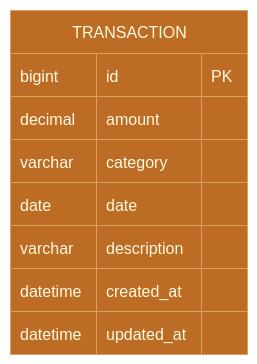

The diagram above was exported from draw.io. Its source (the exported page's mxGraphModel, read from the mxfile embedded in the PNG):
<mxGraphModel dx="1083" dy="496" grid="0" gridSize="10" guides="1" tooltips="1" connect="1" arrows="1" fold="1" page="0" pageScale="1" pageWidth="850" pageHeight="1100" math="0" shadow="0">
  <root>
    <mxCell id="0" />
    <mxCell id="1" parent="0" />
    <UserObject label="" mermaidData="{&#10;  &quot;data&quot;: &quot;erDiagram\n    TRANSACTION {\n        bigint id PK\n        decimal amount\n        varchar category\n        date date\n        varchar description\n        datetime created_at\n        datetime updated_at\n    }&quot;,&#10;  &quot;config&quot;: null&#10;}" id="dKf_jJN4z5_cWS2nHDp4-1">
      <mxCell connectable="0" parent="1" style="group;transparentBounds=1;editIcon=1;lockedGroup=0;groupPadding=10;labelBackgroundColor=none;fontColor=#FEFAE0;" vertex="1">
        <mxGeometry as="geometry" />
      </mxCell>
    </UserObject>
    <UserObject label="TRANSACTION" mermaidId="n:TRANSACTION" mermaidBaseStyle="shape=table;startSize=43;container=1;collapsible=0;childLayout=tableLayout;fixedRows=1;rowLines=1;fontSize=16;fontFamily=Trebuchet MS,Verdana,Arial,sans-serif;strokeWidth=1;align=center;resizeLast=1;html=1;fillColor=light-dark(#ECECFF,#1f2020);strokeColor=light-dark(#9370DB,#cccccc);fontColor=light-dark(#333333,#cccccc);" mermaidBaseValue="TRANSACTION" id="dKf_jJN4z5_cWS2nHDp4-24">
      <mxCell parent="dKf_jJN4z5_cWS2nHDp4-1" style="shape=table;startSize=43;container=1;collapsible=0;childLayout=tableLayout;fixedRows=1;rowLines=1;fontSize=16;fontFamily=Trebuchet MS,Verdana,Arial,sans-serif;strokeWidth=1;align=center;resizeLast=1;html=1;fillColor=#BC6C25;strokeColor=#DDA15E;fontColor=#FEFAE0;labelBackgroundColor=none;" vertex="1">
        <mxGeometry height="344" width="237" x="353" y="149" as="geometry" />
      </mxCell>
    </UserObject>
    <mxCell id="dKf_jJN4z5_cWS2nHDp4-25" parent="dKf_jJN4z5_cWS2nHDp4-24" style="shape=tableRow;horizontal=0;startSize=0;swimlaneHead=0;swimlaneBody=1;fillColor=#BC6C25;strokeColor=#DDA15E;strokeWidth=1;collapsible=0;dropTarget=0;points=[[0,0.5],[1,0.5]];portConstraint=eastwest;top=0;left=0;right=0;bottom=0;labelBackgroundColor=none;fontColor=#FEFAE0;" vertex="1">
      <mxGeometry height="43" width="237" y="43" as="geometry" />
    </mxCell>
    <mxCell id="dKf_jJN4z5_cWS2nHDp4-26" parent="dKf_jJN4z5_cWS2nHDp4-25" style="shape=partialRectangle;connectable=0;fillColor=none;strokeColor=#DDA15E;strokeWidth=1;fontColor=#FEFAE0;fontFamily=Trebuchet MS,Verdana,Arial,sans-serif;top=1;left=1;bottom=1;right=1;align=left;spacingLeft=8;overflow=hidden;fontSize=16;labelBackgroundColor=none;" value="bigint" vertex="1">
      <mxGeometry height="43" width="86" as="geometry">
        <mxRectangle height="43" width="86" as="alternateBounds" />
      </mxGeometry>
    </mxCell>
    <mxCell id="dKf_jJN4z5_cWS2nHDp4-27" parent="dKf_jJN4z5_cWS2nHDp4-25" style="shape=partialRectangle;connectable=0;fillColor=none;strokeColor=#DDA15E;strokeWidth=1;fontColor=#FEFAE0;fontFamily=Trebuchet MS,Verdana,Arial,sans-serif;top=1;left=1;bottom=1;right=1;align=left;spacingLeft=8;overflow=hidden;fontSize=16;labelBackgroundColor=none;" value="id" vertex="1">
      <mxGeometry height="43" width="105" x="86" as="geometry">
        <mxRectangle height="43" width="105" as="alternateBounds" />
      </mxGeometry>
    </mxCell>
    <mxCell id="dKf_jJN4z5_cWS2nHDp4-28" parent="dKf_jJN4z5_cWS2nHDp4-25" style="shape=partialRectangle;connectable=0;fillColor=none;strokeColor=#DDA15E;strokeWidth=1;fontColor=#FEFAE0;fontFamily=Trebuchet MS,Verdana,Arial,sans-serif;top=1;left=1;bottom=1;right=1;align=left;spacingLeft=8;overflow=hidden;fontSize=16;labelBackgroundColor=none;" value="PK" vertex="1">
      <mxGeometry height="43" width="46" x="191" as="geometry">
        <mxRectangle height="43" width="46" as="alternateBounds" />
      </mxGeometry>
    </mxCell>
    <mxCell id="dKf_jJN4z5_cWS2nHDp4-29" parent="dKf_jJN4z5_cWS2nHDp4-24" style="shape=tableRow;horizontal=0;startSize=0;swimlaneHead=0;swimlaneBody=1;fillColor=#BC6C25;strokeColor=#DDA15E;strokeWidth=1;collapsible=0;dropTarget=0;points=[[0,0.5],[1,0.5]];portConstraint=eastwest;top=0;left=0;right=0;bottom=0;labelBackgroundColor=none;fontColor=#FEFAE0;" vertex="1">
      <mxGeometry height="43" width="237" y="86" as="geometry" />
    </mxCell>
    <mxCell id="dKf_jJN4z5_cWS2nHDp4-30" parent="dKf_jJN4z5_cWS2nHDp4-29" style="shape=partialRectangle;connectable=0;fillColor=none;strokeColor=#DDA15E;strokeWidth=1;fontColor=#FEFAE0;fontFamily=Trebuchet MS,Verdana,Arial,sans-serif;top=1;left=1;bottom=1;right=1;align=left;spacingLeft=8;overflow=hidden;fontSize=16;labelBackgroundColor=none;" value="decimal" vertex="1">
      <mxGeometry height="43" width="86" as="geometry">
        <mxRectangle height="43" width="86" as="alternateBounds" />
      </mxGeometry>
    </mxCell>
    <mxCell id="dKf_jJN4z5_cWS2nHDp4-31" parent="dKf_jJN4z5_cWS2nHDp4-29" style="shape=partialRectangle;connectable=0;fillColor=none;strokeColor=#DDA15E;strokeWidth=1;fontColor=#FEFAE0;fontFamily=Trebuchet MS,Verdana,Arial,sans-serif;top=1;left=1;bottom=1;right=1;align=left;spacingLeft=8;overflow=hidden;fontSize=16;labelBackgroundColor=none;" value="amount" vertex="1">
      <mxGeometry height="43" width="105" x="86" as="geometry">
        <mxRectangle height="43" width="105" as="alternateBounds" />
      </mxGeometry>
    </mxCell>
    <mxCell id="dKf_jJN4z5_cWS2nHDp4-32" parent="dKf_jJN4z5_cWS2nHDp4-29" style="shape=partialRectangle;connectable=0;fillColor=none;strokeColor=#DDA15E;strokeWidth=1;fontColor=#FEFAE0;fontFamily=Trebuchet MS,Verdana,Arial,sans-serif;top=1;left=1;bottom=1;right=1;align=left;spacingLeft=8;overflow=hidden;fontSize=16;labelBackgroundColor=none;" value="" vertex="1">
      <mxGeometry height="43" width="46" x="191" as="geometry">
        <mxRectangle height="43" width="46" as="alternateBounds" />
      </mxGeometry>
    </mxCell>
    <mxCell id="dKf_jJN4z5_cWS2nHDp4-33" parent="dKf_jJN4z5_cWS2nHDp4-24" style="shape=tableRow;horizontal=0;startSize=0;swimlaneHead=0;swimlaneBody=1;fillColor=#BC6C25;strokeColor=#DDA15E;strokeWidth=1;collapsible=0;dropTarget=0;points=[[0,0.5],[1,0.5]];portConstraint=eastwest;top=0;left=0;right=0;bottom=0;labelBackgroundColor=none;fontColor=#FEFAE0;" vertex="1">
      <mxGeometry height="43" width="237" y="129" as="geometry" />
    </mxCell>
    <mxCell id="dKf_jJN4z5_cWS2nHDp4-34" parent="dKf_jJN4z5_cWS2nHDp4-33" style="shape=partialRectangle;connectable=0;fillColor=none;strokeColor=#DDA15E;strokeWidth=1;fontColor=#FEFAE0;fontFamily=Trebuchet MS,Verdana,Arial,sans-serif;top=1;left=1;bottom=1;right=1;align=left;spacingLeft=8;overflow=hidden;fontSize=16;labelBackgroundColor=none;" value="varchar" vertex="1">
      <mxGeometry height="43" width="86" as="geometry">
        <mxRectangle height="43" width="86" as="alternateBounds" />
      </mxGeometry>
    </mxCell>
    <mxCell id="dKf_jJN4z5_cWS2nHDp4-35" parent="dKf_jJN4z5_cWS2nHDp4-33" style="shape=partialRectangle;connectable=0;fillColor=none;strokeColor=#DDA15E;strokeWidth=1;fontColor=#FEFAE0;fontFamily=Trebuchet MS,Verdana,Arial,sans-serif;top=1;left=1;bottom=1;right=1;align=left;spacingLeft=8;overflow=hidden;fontSize=16;labelBackgroundColor=none;" value="category" vertex="1">
      <mxGeometry height="43" width="105" x="86" as="geometry">
        <mxRectangle height="43" width="105" as="alternateBounds" />
      </mxGeometry>
    </mxCell>
    <mxCell id="dKf_jJN4z5_cWS2nHDp4-36" parent="dKf_jJN4z5_cWS2nHDp4-33" style="shape=partialRectangle;connectable=0;fillColor=none;strokeColor=#DDA15E;strokeWidth=1;fontColor=#FEFAE0;fontFamily=Trebuchet MS,Verdana,Arial,sans-serif;top=1;left=1;bottom=1;right=1;align=left;spacingLeft=8;overflow=hidden;fontSize=16;labelBackgroundColor=none;" value="" vertex="1">
      <mxGeometry height="43" width="46" x="191" as="geometry">
        <mxRectangle height="43" width="46" as="alternateBounds" />
      </mxGeometry>
    </mxCell>
    <mxCell id="dKf_jJN4z5_cWS2nHDp4-37" parent="dKf_jJN4z5_cWS2nHDp4-24" style="shape=tableRow;horizontal=0;startSize=0;swimlaneHead=0;swimlaneBody=1;fillColor=#BC6C25;strokeColor=#DDA15E;strokeWidth=1;collapsible=0;dropTarget=0;points=[[0,0.5],[1,0.5]];portConstraint=eastwest;top=0;left=0;right=0;bottom=0;labelBackgroundColor=none;fontColor=#FEFAE0;" vertex="1">
      <mxGeometry height="43" width="237" y="172" as="geometry" />
    </mxCell>
    <mxCell id="dKf_jJN4z5_cWS2nHDp4-38" parent="dKf_jJN4z5_cWS2nHDp4-37" style="shape=partialRectangle;connectable=0;fillColor=none;strokeColor=#DDA15E;strokeWidth=1;fontColor=#FEFAE0;fontFamily=Trebuchet MS,Verdana,Arial,sans-serif;top=1;left=1;bottom=1;right=1;align=left;spacingLeft=8;overflow=hidden;fontSize=16;labelBackgroundColor=none;" value="date" vertex="1">
      <mxGeometry height="43" width="86" as="geometry">
        <mxRectangle height="43" width="86" as="alternateBounds" />
      </mxGeometry>
    </mxCell>
    <mxCell id="dKf_jJN4z5_cWS2nHDp4-39" parent="dKf_jJN4z5_cWS2nHDp4-37" style="shape=partialRectangle;connectable=0;fillColor=none;strokeColor=#DDA15E;strokeWidth=1;fontColor=#FEFAE0;fontFamily=Trebuchet MS,Verdana,Arial,sans-serif;top=1;left=1;bottom=1;right=1;align=left;spacingLeft=8;overflow=hidden;fontSize=16;labelBackgroundColor=none;" value="date" vertex="1">
      <mxGeometry height="43" width="105" x="86" as="geometry">
        <mxRectangle height="43" width="105" as="alternateBounds" />
      </mxGeometry>
    </mxCell>
    <mxCell id="dKf_jJN4z5_cWS2nHDp4-40" parent="dKf_jJN4z5_cWS2nHDp4-37" style="shape=partialRectangle;connectable=0;fillColor=none;strokeColor=#DDA15E;strokeWidth=1;fontColor=#FEFAE0;fontFamily=Trebuchet MS,Verdana,Arial,sans-serif;top=1;left=1;bottom=1;right=1;align=left;spacingLeft=8;overflow=hidden;fontSize=16;labelBackgroundColor=none;" value="" vertex="1">
      <mxGeometry height="43" width="46" x="191" as="geometry">
        <mxRectangle height="43" width="46" as="alternateBounds" />
      </mxGeometry>
    </mxCell>
    <mxCell id="dKf_jJN4z5_cWS2nHDp4-41" parent="dKf_jJN4z5_cWS2nHDp4-24" style="shape=tableRow;horizontal=0;startSize=0;swimlaneHead=0;swimlaneBody=1;fillColor=#BC6C25;strokeColor=#DDA15E;strokeWidth=1;collapsible=0;dropTarget=0;points=[[0,0.5],[1,0.5]];portConstraint=eastwest;top=0;left=0;right=0;bottom=0;labelBackgroundColor=none;fontColor=#FEFAE0;" vertex="1">
      <mxGeometry height="43" width="237" y="215" as="geometry" />
    </mxCell>
    <mxCell id="dKf_jJN4z5_cWS2nHDp4-42" parent="dKf_jJN4z5_cWS2nHDp4-41" style="shape=partialRectangle;connectable=0;fillColor=none;strokeColor=#DDA15E;strokeWidth=1;fontColor=#FEFAE0;fontFamily=Trebuchet MS,Verdana,Arial,sans-serif;top=1;left=1;bottom=1;right=1;align=left;spacingLeft=8;overflow=hidden;fontSize=16;labelBackgroundColor=none;" value="varchar" vertex="1">
      <mxGeometry height="43" width="86" as="geometry">
        <mxRectangle height="43" width="86" as="alternateBounds" />
      </mxGeometry>
    </mxCell>
    <mxCell id="dKf_jJN4z5_cWS2nHDp4-43" parent="dKf_jJN4z5_cWS2nHDp4-41" style="shape=partialRectangle;connectable=0;fillColor=none;strokeColor=#DDA15E;strokeWidth=1;fontColor=#FEFAE0;fontFamily=Trebuchet MS,Verdana,Arial,sans-serif;top=1;left=1;bottom=1;right=1;align=left;spacingLeft=8;overflow=hidden;fontSize=16;labelBackgroundColor=none;" value="description" vertex="1">
      <mxGeometry height="43" width="105" x="86" as="geometry">
        <mxRectangle height="43" width="105" as="alternateBounds" />
      </mxGeometry>
    </mxCell>
    <mxCell id="dKf_jJN4z5_cWS2nHDp4-44" parent="dKf_jJN4z5_cWS2nHDp4-41" style="shape=partialRectangle;connectable=0;fillColor=none;strokeColor=#DDA15E;strokeWidth=1;fontColor=#FEFAE0;fontFamily=Trebuchet MS,Verdana,Arial,sans-serif;top=1;left=1;bottom=1;right=1;align=left;spacingLeft=8;overflow=hidden;fontSize=16;labelBackgroundColor=none;" value="" vertex="1">
      <mxGeometry height="43" width="46" x="191" as="geometry">
        <mxRectangle height="43" width="46" as="alternateBounds" />
      </mxGeometry>
    </mxCell>
    <mxCell id="dKf_jJN4z5_cWS2nHDp4-45" parent="dKf_jJN4z5_cWS2nHDp4-24" style="shape=tableRow;horizontal=0;startSize=0;swimlaneHead=0;swimlaneBody=1;fillColor=#BC6C25;strokeColor=#DDA15E;strokeWidth=1;collapsible=0;dropTarget=0;points=[[0,0.5],[1,0.5]];portConstraint=eastwest;top=0;left=0;right=0;bottom=0;labelBackgroundColor=none;fontColor=#FEFAE0;" vertex="1">
      <mxGeometry height="43" width="237" y="258" as="geometry" />
    </mxCell>
    <mxCell id="dKf_jJN4z5_cWS2nHDp4-46" parent="dKf_jJN4z5_cWS2nHDp4-45" style="shape=partialRectangle;connectable=0;fillColor=none;strokeColor=#DDA15E;strokeWidth=1;fontColor=#FEFAE0;fontFamily=Trebuchet MS,Verdana,Arial,sans-serif;top=1;left=1;bottom=1;right=1;align=left;spacingLeft=8;overflow=hidden;fontSize=16;labelBackgroundColor=none;" value="datetime" vertex="1">
      <mxGeometry height="43" width="86" as="geometry">
        <mxRectangle height="43" width="86" as="alternateBounds" />
      </mxGeometry>
    </mxCell>
    <mxCell id="dKf_jJN4z5_cWS2nHDp4-47" parent="dKf_jJN4z5_cWS2nHDp4-45" style="shape=partialRectangle;connectable=0;fillColor=none;strokeColor=#DDA15E;strokeWidth=1;fontColor=#FEFAE0;fontFamily=Trebuchet MS,Verdana,Arial,sans-serif;top=1;left=1;bottom=1;right=1;align=left;spacingLeft=8;overflow=hidden;fontSize=16;labelBackgroundColor=none;" value="created_at" vertex="1">
      <mxGeometry height="43" width="105" x="86" as="geometry">
        <mxRectangle height="43" width="105" as="alternateBounds" />
      </mxGeometry>
    </mxCell>
    <mxCell id="dKf_jJN4z5_cWS2nHDp4-48" parent="dKf_jJN4z5_cWS2nHDp4-45" style="shape=partialRectangle;connectable=0;fillColor=none;strokeColor=#DDA15E;strokeWidth=1;fontColor=#FEFAE0;fontFamily=Trebuchet MS,Verdana,Arial,sans-serif;top=1;left=1;bottom=1;right=1;align=left;spacingLeft=8;overflow=hidden;fontSize=16;labelBackgroundColor=none;" value="" vertex="1">
      <mxGeometry height="43" width="46" x="191" as="geometry">
        <mxRectangle height="43" width="46" as="alternateBounds" />
      </mxGeometry>
    </mxCell>
    <mxCell id="dKf_jJN4z5_cWS2nHDp4-49" parent="dKf_jJN4z5_cWS2nHDp4-24" style="shape=tableRow;horizontal=0;startSize=0;swimlaneHead=0;swimlaneBody=1;fillColor=#BC6C25;strokeColor=#DDA15E;strokeWidth=1;collapsible=0;dropTarget=0;points=[[0,0.5],[1,0.5]];portConstraint=eastwest;top=0;left=0;right=0;bottom=0;labelBackgroundColor=none;fontColor=#FEFAE0;" vertex="1">
      <mxGeometry height="43" width="237" y="301" as="geometry" />
    </mxCell>
    <mxCell id="dKf_jJN4z5_cWS2nHDp4-50" parent="dKf_jJN4z5_cWS2nHDp4-49" style="shape=partialRectangle;connectable=0;fillColor=none;strokeColor=#DDA15E;strokeWidth=1;fontColor=#FEFAE0;fontFamily=Trebuchet MS,Verdana,Arial,sans-serif;top=1;left=1;bottom=1;right=1;align=left;spacingLeft=8;overflow=hidden;fontSize=16;labelBackgroundColor=none;" value="datetime" vertex="1">
      <mxGeometry height="43" width="86" as="geometry">
        <mxRectangle height="43" width="86" as="alternateBounds" />
      </mxGeometry>
    </mxCell>
    <mxCell id="dKf_jJN4z5_cWS2nHDp4-51" parent="dKf_jJN4z5_cWS2nHDp4-49" style="shape=partialRectangle;connectable=0;fillColor=none;strokeColor=#DDA15E;strokeWidth=1;fontColor=#FEFAE0;fontFamily=Trebuchet MS,Verdana,Arial,sans-serif;top=1;left=1;bottom=1;right=1;align=left;spacingLeft=8;overflow=hidden;fontSize=16;labelBackgroundColor=none;" value="updated_at" vertex="1">
      <mxGeometry height="43" width="105" x="86" as="geometry">
        <mxRectangle height="43" width="105" as="alternateBounds" />
      </mxGeometry>
    </mxCell>
    <mxCell id="dKf_jJN4z5_cWS2nHDp4-52" parent="dKf_jJN4z5_cWS2nHDp4-49" style="shape=partialRectangle;connectable=0;fillColor=none;strokeColor=#DDA15E;strokeWidth=1;fontColor=#FEFAE0;fontFamily=Trebuchet MS,Verdana,Arial,sans-serif;top=1;left=1;bottom=1;right=1;align=left;spacingLeft=8;overflow=hidden;fontSize=16;labelBackgroundColor=none;" value="" vertex="1">
      <mxGeometry height="43" width="46" x="191" as="geometry">
        <mxRectangle height="43" width="46" as="alternateBounds" />
      </mxGeometry>
    </mxCell>
  </root>
</mxGraphModel>